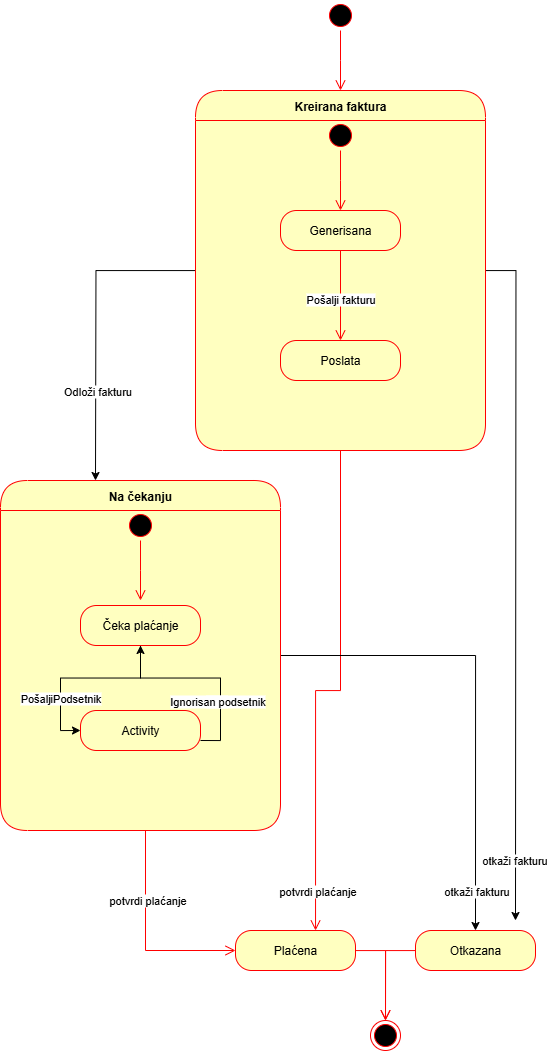

The diagram above was exported from draw.io. Its source (the exported page's mxGraphModel, read from the mxfile embedded in the PNG):
<mxGraphModel dx="1581" dy="1127" grid="1" gridSize="10" guides="0" tooltips="1" connect="1" arrows="1" fold="1" page="1" pageScale="1" pageWidth="850" pageHeight="1100" math="0" shadow="0">
  <root>
    <mxCell id="0" />
    <mxCell id="1" parent="0" />
    <mxCell id="D7d0Gn1hYj-LBTfzAuI3-1" value="" style="ellipse;html=1;shape=startState;fillColor=#000000;strokeColor=#ff0000;" parent="1" vertex="1">
      <mxGeometry x="370" y="30" width="30" height="30" as="geometry" />
    </mxCell>
    <mxCell id="D7d0Gn1hYj-LBTfzAuI3-2" value="" style="edgeStyle=orthogonalEdgeStyle;html=1;verticalAlign=bottom;endArrow=open;endSize=8;strokeColor=#ff0000;rounded=0;" parent="1" source="D7d0Gn1hYj-LBTfzAuI3-1" edge="1">
      <mxGeometry relative="1" as="geometry">
        <mxPoint x="385" y="120" as="targetPoint" />
      </mxGeometry>
    </mxCell>
    <mxCell id="D7d0Gn1hYj-LBTfzAuI3-18" style="edgeStyle=orthogonalEdgeStyle;rounded=0;orthogonalLoop=1;jettySize=auto;html=1;" parent="1" source="D7d0Gn1hYj-LBTfzAuI3-3" edge="1">
      <mxGeometry relative="1" as="geometry">
        <mxPoint x="140" y="510" as="targetPoint" />
      </mxGeometry>
    </mxCell>
    <mxCell id="D7d0Gn1hYj-LBTfzAuI3-23" value="Odloži fakturu" style="edgeLabel;html=1;align=center;verticalAlign=middle;resizable=0;points=[];" parent="D7d0Gn1hYj-LBTfzAuI3-18" vertex="1" connectable="0">
      <mxGeometry x="0.4227" y="1" relative="1" as="geometry">
        <mxPoint as="offset" />
      </mxGeometry>
    </mxCell>
    <mxCell id="D7d0Gn1hYj-LBTfzAuI3-39" style="edgeStyle=orthogonalEdgeStyle;rounded=0;orthogonalLoop=1;jettySize=auto;html=1;" parent="1" source="D7d0Gn1hYj-LBTfzAuI3-3" edge="1">
      <mxGeometry relative="1" as="geometry">
        <mxPoint x="560" y="950" as="targetPoint" />
      </mxGeometry>
    </mxCell>
    <mxCell id="D7d0Gn1hYj-LBTfzAuI3-40" value="otkaži fakturu" style="edgeLabel;html=1;align=center;verticalAlign=middle;resizable=0;points=[];" parent="D7d0Gn1hYj-LBTfzAuI3-39" vertex="1" connectable="0">
      <mxGeometry x="0.8227" y="-2" relative="1" as="geometry">
        <mxPoint as="offset" />
      </mxGeometry>
    </mxCell>
    <mxCell id="D7d0Gn1hYj-LBTfzAuI3-3" value="Kreirana faktura" style="swimlane;fontStyle=1;align=center;verticalAlign=middle;childLayout=stackLayout;horizontal=1;startSize=30;horizontalStack=0;resizeParent=0;resizeLast=1;container=0;fontColor=#000000;collapsible=0;rounded=1;arcSize=30;strokeColor=#ff0000;fillColor=#ffffc0;swimlaneFillColor=#ffffc0;dropTarget=0;" parent="1" vertex="1">
      <mxGeometry x="240" y="120" width="290" height="360" as="geometry" />
    </mxCell>
    <mxCell id="D7d0Gn1hYj-LBTfzAuI3-5" value="" style="edgeStyle=orthogonalEdgeStyle;html=1;verticalAlign=bottom;endArrow=open;endSize=8;strokeColor=#ff0000;rounded=0;entryX=0.667;entryY=0;entryDx=0;entryDy=0;entryPerimeter=0;" parent="1" source="D7d0Gn1hYj-LBTfzAuI3-3" target="D7d0Gn1hYj-LBTfzAuI3-31" edge="1">
      <mxGeometry relative="1" as="geometry">
        <mxPoint x="385" y="630" as="targetPoint" />
      </mxGeometry>
    </mxCell>
    <mxCell id="D7d0Gn1hYj-LBTfzAuI3-38" value="potvrdi plaćanje" style="edgeLabel;html=1;align=center;verticalAlign=middle;resizable=0;points=[];" parent="D7d0Gn1hYj-LBTfzAuI3-5" vertex="1" connectable="0">
      <mxGeometry x="0.8442" y="1" relative="1" as="geometry">
        <mxPoint as="offset" />
      </mxGeometry>
    </mxCell>
    <mxCell id="D7d0Gn1hYj-LBTfzAuI3-8" value="Generisana" style="rounded=1;whiteSpace=wrap;html=1;arcSize=40;fontColor=#000000;fillColor=#ffffc0;strokeColor=#ff0000;" parent="1" vertex="1">
      <mxGeometry x="325" y="240" width="120" height="40" as="geometry" />
    </mxCell>
    <mxCell id="D7d0Gn1hYj-LBTfzAuI3-10" value="" style="ellipse;html=1;shape=startState;fillColor=#000000;strokeColor=#ff0000;" parent="1" vertex="1">
      <mxGeometry x="370" y="150" width="30" height="30" as="geometry" />
    </mxCell>
    <mxCell id="D7d0Gn1hYj-LBTfzAuI3-11" value="" style="edgeStyle=orthogonalEdgeStyle;html=1;verticalAlign=bottom;endArrow=open;endSize=8;strokeColor=#ff0000;rounded=0;" parent="1" source="D7d0Gn1hYj-LBTfzAuI3-10" edge="1">
      <mxGeometry relative="1" as="geometry">
        <mxPoint x="385" y="240" as="targetPoint" />
      </mxGeometry>
    </mxCell>
    <mxCell id="D7d0Gn1hYj-LBTfzAuI3-12" value="Poslata" style="rounded=1;whiteSpace=wrap;html=1;arcSize=40;fontColor=#000000;fillColor=#ffffc0;strokeColor=#ff0000;" parent="1" vertex="1">
      <mxGeometry x="325" y="370" width="120" height="40" as="geometry" />
    </mxCell>
    <mxCell id="D7d0Gn1hYj-LBTfzAuI3-13" value="" style="edgeStyle=orthogonalEdgeStyle;html=1;verticalAlign=bottom;endArrow=open;endSize=8;strokeColor=#ff0000;rounded=0;exitX=0.5;exitY=1;exitDx=0;exitDy=0;" parent="1" source="D7d0Gn1hYj-LBTfzAuI3-8" target="D7d0Gn1hYj-LBTfzAuI3-12" edge="1">
      <mxGeometry relative="1" as="geometry">
        <mxPoint x="385" y="290" as="sourcePoint" />
        <Array as="points">
          <mxPoint x="386" y="280" />
        </Array>
      </mxGeometry>
    </mxCell>
    <mxCell id="D7d0Gn1hYj-LBTfzAuI3-14" value="Pošalji fakturu" style="edgeLabel;html=1;align=center;verticalAlign=middle;resizable=0;points=[];" parent="D7d0Gn1hYj-LBTfzAuI3-13" vertex="1" connectable="0">
      <mxGeometry x="0.0769" y="-1" relative="1" as="geometry">
        <mxPoint as="offset" />
      </mxGeometry>
    </mxCell>
    <mxCell id="D7d0Gn1hYj-LBTfzAuI3-34" style="edgeStyle=orthogonalEdgeStyle;rounded=0;orthogonalLoop=1;jettySize=auto;html=1;entryX=0.5;entryY=0;entryDx=0;entryDy=0;" parent="1" source="D7d0Gn1hYj-LBTfzAuI3-15" target="D7d0Gn1hYj-LBTfzAuI3-36" edge="1">
      <mxGeometry relative="1" as="geometry">
        <mxPoint x="350" y="950" as="targetPoint" />
      </mxGeometry>
    </mxCell>
    <mxCell id="D7d0Gn1hYj-LBTfzAuI3-35" value="otkaži fakturu" style="edgeLabel;html=1;align=center;verticalAlign=middle;resizable=0;points=[];" parent="D7d0Gn1hYj-LBTfzAuI3-34" vertex="1" connectable="0">
      <mxGeometry x="0.5915" relative="1" as="geometry">
        <mxPoint y="56" as="offset" />
      </mxGeometry>
    </mxCell>
    <mxCell id="D7d0Gn1hYj-LBTfzAuI3-15" value="Na čekanju" style="swimlane;fontStyle=1;align=center;verticalAlign=middle;childLayout=stackLayout;horizontal=1;startSize=30;horizontalStack=0;resizeParent=0;resizeLast=1;container=0;fontColor=#000000;collapsible=0;rounded=1;arcSize=30;strokeColor=#ff0000;fillColor=#ffffc0;swimlaneFillColor=#ffffc0;dropTarget=0;" parent="1" vertex="1">
      <mxGeometry x="45" y="510" width="280" height="350" as="geometry" />
    </mxCell>
    <mxCell id="D7d0Gn1hYj-LBTfzAuI3-17" value="" style="edgeStyle=elbowEdgeStyle;html=1;verticalAlign=bottom;endArrow=open;endSize=8;strokeColor=#ff0000;rounded=0;entryX=0;entryY=0.5;entryDx=0;entryDy=0;" parent="1" target="D7d0Gn1hYj-LBTfzAuI3-31" edge="1">
      <mxGeometry relative="1" as="geometry">
        <mxPoint x="240" y="980" as="targetPoint" />
        <mxPoint x="190" y="860" as="sourcePoint" />
        <Array as="points">
          <mxPoint x="190" y="920" />
        </Array>
      </mxGeometry>
    </mxCell>
    <mxCell id="D7d0Gn1hYj-LBTfzAuI3-33" value="potvrdi plaćanje" style="edgeLabel;html=1;align=center;verticalAlign=middle;resizable=0;points=[];" parent="D7d0Gn1hYj-LBTfzAuI3-17" vertex="1" connectable="0">
      <mxGeometry x="-0.346" y="1" relative="1" as="geometry">
        <mxPoint as="offset" />
      </mxGeometry>
    </mxCell>
    <mxCell id="D7d0Gn1hYj-LBTfzAuI3-19" value="" style="ellipse;html=1;shape=startState;fillColor=#000000;strokeColor=#ff0000;" parent="1" vertex="1">
      <mxGeometry x="170" y="540" width="30" height="30" as="geometry" />
    </mxCell>
    <mxCell id="D7d0Gn1hYj-LBTfzAuI3-20" value="" style="edgeStyle=orthogonalEdgeStyle;html=1;verticalAlign=bottom;endArrow=open;endSize=8;strokeColor=#ff0000;rounded=0;" parent="1" source="D7d0Gn1hYj-LBTfzAuI3-19" edge="1">
      <mxGeometry relative="1" as="geometry">
        <mxPoint x="185" y="630" as="targetPoint" />
      </mxGeometry>
    </mxCell>
    <mxCell id="D7d0Gn1hYj-LBTfzAuI3-26" style="edgeStyle=orthogonalEdgeStyle;rounded=0;orthogonalLoop=1;jettySize=auto;html=1;entryX=0;entryY=0.5;entryDx=0;entryDy=0;" parent="1" source="D7d0Gn1hYj-LBTfzAuI3-21" target="D7d0Gn1hYj-LBTfzAuI3-24" edge="1">
      <mxGeometry relative="1" as="geometry" />
    </mxCell>
    <mxCell id="D7d0Gn1hYj-LBTfzAuI3-28" value="PošaljiPodsetnik" style="edgeLabel;html=1;align=center;verticalAlign=middle;resizable=0;points=[];" parent="D7d0Gn1hYj-LBTfzAuI3-26" vertex="1" connectable="0">
      <mxGeometry x="0.4234" y="-1" relative="1" as="geometry">
        <mxPoint as="offset" />
      </mxGeometry>
    </mxCell>
    <mxCell id="D7d0Gn1hYj-LBTfzAuI3-27" style="edgeStyle=orthogonalEdgeStyle;rounded=0;orthogonalLoop=1;jettySize=auto;html=1;exitX=1;exitY=0.75;exitDx=0;exitDy=0;" parent="1" source="D7d0Gn1hYj-LBTfzAuI3-24" target="D7d0Gn1hYj-LBTfzAuI3-21" edge="1">
      <mxGeometry relative="1" as="geometry" />
    </mxCell>
    <mxCell id="D7d0Gn1hYj-LBTfzAuI3-29" value="Text" style="edgeLabel;html=1;align=center;verticalAlign=middle;resizable=0;points=[];" parent="D7d0Gn1hYj-LBTfzAuI3-27" vertex="1" connectable="0">
      <mxGeometry x="0.3504" y="3" relative="1" as="geometry">
        <mxPoint x="45" y="20" as="offset" />
      </mxGeometry>
    </mxCell>
    <mxCell id="D7d0Gn1hYj-LBTfzAuI3-30" value="Ignorisan podsetnik" style="edgeLabel;html=1;align=center;verticalAlign=middle;resizable=0;points=[];" parent="D7d0Gn1hYj-LBTfzAuI3-27" vertex="1" connectable="0">
      <mxGeometry x="-0.3915" y="4" relative="1" as="geometry">
        <mxPoint as="offset" />
      </mxGeometry>
    </mxCell>
    <mxCell id="D7d0Gn1hYj-LBTfzAuI3-21" value="Čeka plaćanje" style="rounded=1;whiteSpace=wrap;html=1;arcSize=40;fontColor=#000000;fillColor=#ffffc0;strokeColor=#ff0000;" parent="1" vertex="1">
      <mxGeometry x="125" y="635" width="120" height="40" as="geometry" />
    </mxCell>
    <mxCell id="D7d0Gn1hYj-LBTfzAuI3-24" value="Activity" style="rounded=1;whiteSpace=wrap;html=1;arcSize=40;fontColor=#000000;fillColor=#ffffc0;strokeColor=#ff0000;" parent="1" vertex="1">
      <mxGeometry x="125" y="740" width="120" height="40" as="geometry" />
    </mxCell>
    <mxCell id="D7d0Gn1hYj-LBTfzAuI3-31" value="Plaćena" style="rounded=1;whiteSpace=wrap;html=1;arcSize=40;fontColor=#000000;fillColor=#ffffc0;strokeColor=#ff0000;" parent="1" vertex="1">
      <mxGeometry x="280" y="960" width="120" height="40" as="geometry" />
    </mxCell>
    <mxCell id="D7d0Gn1hYj-LBTfzAuI3-32" value="" style="edgeStyle=orthogonalEdgeStyle;html=1;verticalAlign=bottom;endArrow=open;endSize=8;strokeColor=#ff0000;rounded=0;entryX=0.5;entryY=0;entryDx=0;entryDy=0;" parent="1" source="D7d0Gn1hYj-LBTfzAuI3-31" target="D7d0Gn1hYj-LBTfzAuI3-41" edge="1">
      <mxGeometry relative="1" as="geometry">
        <mxPoint x="340" y="1060" as="targetPoint" />
      </mxGeometry>
    </mxCell>
    <mxCell id="D7d0Gn1hYj-LBTfzAuI3-36" value="Otkazana" style="rounded=1;whiteSpace=wrap;html=1;arcSize=40;fontColor=#000000;fillColor=#ffffc0;strokeColor=#ff0000;" parent="1" vertex="1">
      <mxGeometry x="460" y="960" width="120" height="40" as="geometry" />
    </mxCell>
    <mxCell id="D7d0Gn1hYj-LBTfzAuI3-37" value="" style="edgeStyle=orthogonalEdgeStyle;html=1;verticalAlign=bottom;endArrow=open;endSize=8;strokeColor=#ff0000;rounded=0;entryX=0.5;entryY=0;entryDx=0;entryDy=0;" parent="1" source="D7d0Gn1hYj-LBTfzAuI3-36" target="D7d0Gn1hYj-LBTfzAuI3-41" edge="1">
      <mxGeometry relative="1" as="geometry">
        <mxPoint x="520" y="1060" as="targetPoint" />
      </mxGeometry>
    </mxCell>
    <mxCell id="D7d0Gn1hYj-LBTfzAuI3-41" value="" style="ellipse;html=1;shape=endState;fillColor=#000000;strokeColor=#ff0000;" parent="1" vertex="1">
      <mxGeometry x="415" y="1050" width="30" height="30" as="geometry" />
    </mxCell>
  </root>
</mxGraphModel>